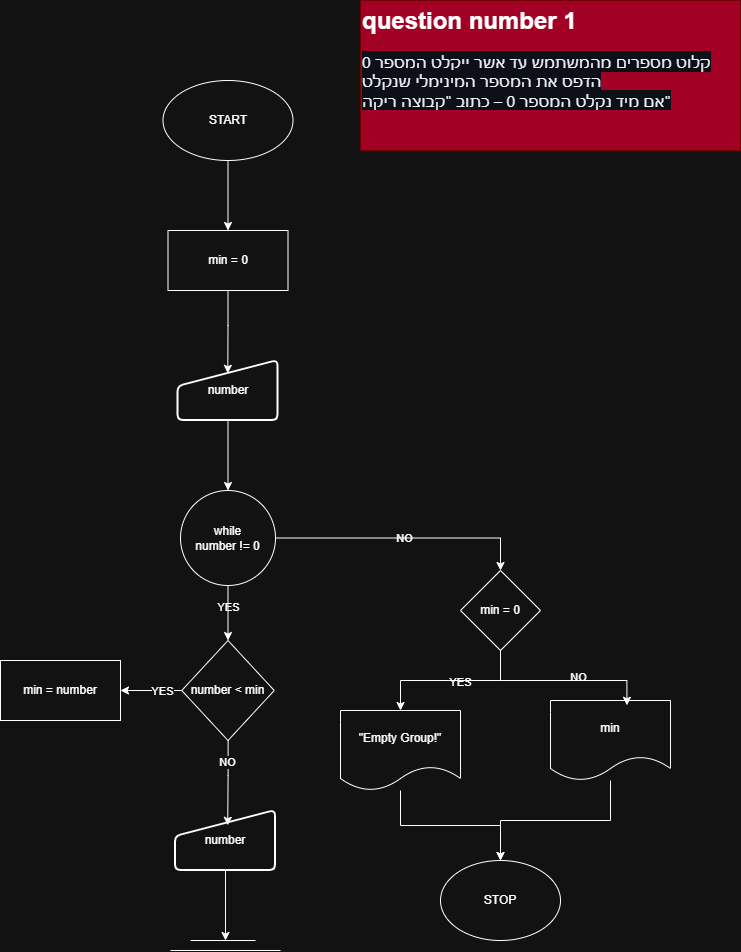

The diagram above was exported from draw.io. Its source (the exported page's mxGraphModel, read from the mxfile embedded in the PNG):
<mxGraphModel dx="1042" dy="626" grid="1" gridSize="10" guides="1" tooltips="1" connect="1" arrows="1" fold="1" page="1" pageScale="1" pageWidth="827" pageHeight="1169" math="0" shadow="0">
  <root>
    <mxCell id="0" />
    <mxCell id="1" parent="0" />
    <mxCell id="c85O-RaW7SFGdpBhPHUB-17" edge="1" parent="1" source="c85O-RaW7SFGdpBhPHUB-1" style="edgeStyle=orthogonalEdgeStyle;rounded=0;orthogonalLoop=1;jettySize=auto;html=1;entryX=0.5;entryY=0;entryDx=0;entryDy=0;labelBackgroundColor=none;fontColor=default;" target="c85O-RaW7SFGdpBhPHUB-3">
      <mxGeometry relative="1" as="geometry" />
    </mxCell>
    <mxCell id="c85O-RaW7SFGdpBhPHUB-1" parent="1" style="ellipse;whiteSpace=wrap;html=1;labelBackgroundColor=none;" value="START" vertex="1">
      <mxGeometry height="80" width="130" x="212.5" y="120" as="geometry" />
    </mxCell>
    <mxCell id="c85O-RaW7SFGdpBhPHUB-3" parent="1" style="rounded=0;whiteSpace=wrap;html=1;labelBackgroundColor=none;" value="min = 0" vertex="1">
      <mxGeometry height="60" width="120" x="217.5" y="270" as="geometry" />
    </mxCell>
    <mxCell id="c85O-RaW7SFGdpBhPHUB-16" edge="1" parent="1" source="c85O-RaW7SFGdpBhPHUB-4" style="edgeStyle=orthogonalEdgeStyle;rounded=0;orthogonalLoop=1;jettySize=auto;html=1;entryX=0.5;entryY=0;entryDx=0;entryDy=0;labelBackgroundColor=none;fontColor=default;" target="c85O-RaW7SFGdpBhPHUB-5">
      <mxGeometry relative="1" as="geometry" />
    </mxCell>
    <mxCell id="c85O-RaW7SFGdpBhPHUB-4" parent="1" style="html=1;strokeWidth=2;shape=manualInput;whiteSpace=wrap;rounded=1;size=26;arcSize=11;labelBackgroundColor=none;" value="number" vertex="1">
      <mxGeometry height="60" width="100" x="227.5" y="400" as="geometry" />
    </mxCell>
    <mxCell id="c85O-RaW7SFGdpBhPHUB-10" edge="1" parent="1" source="c85O-RaW7SFGdpBhPHUB-5" style="edgeStyle=orthogonalEdgeStyle;rounded=0;orthogonalLoop=1;jettySize=auto;html=1;entryX=0.5;entryY=0;entryDx=0;entryDy=0;labelBackgroundColor=none;fontColor=default;" target="c85O-RaW7SFGdpBhPHUB-7">
      <mxGeometry relative="1" as="geometry" />
    </mxCell>
    <mxCell id="c85O-RaW7SFGdpBhPHUB-28" connectable="0" parent="c85O-RaW7SFGdpBhPHUB-10" style="edgeLabel;html=1;align=center;verticalAlign=middle;resizable=0;points=[];labelBackgroundColor=none;" value="YES" vertex="1">
      <mxGeometry relative="1" x="-0.2218" as="geometry">
        <mxPoint as="offset" />
      </mxGeometry>
    </mxCell>
    <mxCell id="c85O-RaW7SFGdpBhPHUB-14" edge="1" parent="1" source="c85O-RaW7SFGdpBhPHUB-5" style="edgeStyle=orthogonalEdgeStyle;rounded=0;orthogonalLoop=1;jettySize=auto;html=1;labelBackgroundColor=none;fontColor=default;" target="c85O-RaW7SFGdpBhPHUB-6" value="NO">
      <mxGeometry relative="1" as="geometry">
        <Array as="points">
          <mxPoint x="550" y="578" />
        </Array>
      </mxGeometry>
    </mxCell>
    <mxCell id="c85O-RaW7SFGdpBhPHUB-5" parent="1" style="ellipse;whiteSpace=wrap;html=1;aspect=fixed;labelBackgroundColor=none;" value="&lt;div&gt;while&lt;/div&gt;number != 0" vertex="1">
      <mxGeometry height="95" width="95" x="230" y="530" as="geometry" />
    </mxCell>
    <mxCell id="c85O-RaW7SFGdpBhPHUB-24" edge="1" parent="1" source="c85O-RaW7SFGdpBhPHUB-6" style="edgeStyle=orthogonalEdgeStyle;rounded=0;orthogonalLoop=1;jettySize=auto;html=1;labelBackgroundColor=none;fontColor=default;" target="c85O-RaW7SFGdpBhPHUB-18">
      <mxGeometry relative="1" as="geometry" />
    </mxCell>
    <mxCell id="c85O-RaW7SFGdpBhPHUB-27" connectable="0" parent="c85O-RaW7SFGdpBhPHUB-24" style="edgeLabel;html=1;align=center;verticalAlign=middle;resizable=0;points=[];labelBackgroundColor=none;" value="YES" vertex="1">
      <mxGeometry relative="1" x="-0.115" y="1" as="geometry">
        <mxPoint as="offset" />
      </mxGeometry>
    </mxCell>
    <mxCell id="c85O-RaW7SFGdpBhPHUB-6" parent="1" style="rhombus;whiteSpace=wrap;html=1;labelBackgroundColor=none;" value="min = 0" vertex="1">
      <mxGeometry height="80" width="80" x="510" y="610" as="geometry" />
    </mxCell>
    <mxCell id="c85O-RaW7SFGdpBhPHUB-12" edge="1" parent="1" source="c85O-RaW7SFGdpBhPHUB-7" style="edgeStyle=orthogonalEdgeStyle;rounded=0;orthogonalLoop=1;jettySize=auto;html=1;entryX=1;entryY=0.5;entryDx=0;entryDy=0;labelBackgroundColor=none;fontColor=default;" target="c85O-RaW7SFGdpBhPHUB-8">
      <mxGeometry relative="1" as="geometry" />
    </mxCell>
    <mxCell id="5rf5xbHaVF-FSlqO9feL-4" connectable="0" parent="c85O-RaW7SFGdpBhPHUB-12" style="edgeLabel;html=1;align=center;verticalAlign=middle;resizable=0;points=[];" value="YES" vertex="1">
      <mxGeometry relative="1" x="-0.3518" as="geometry">
        <mxPoint as="offset" />
      </mxGeometry>
    </mxCell>
    <mxCell id="c85O-RaW7SFGdpBhPHUB-7" parent="1" style="rhombus;whiteSpace=wrap;html=1;labelBackgroundColor=none;" value="number &amp;lt; min" vertex="1">
      <mxGeometry height="100" width="92.5" x="231.25" y="680" as="geometry" />
    </mxCell>
    <mxCell id="c85O-RaW7SFGdpBhPHUB-8" parent="1" style="rounded=0;whiteSpace=wrap;html=1;labelBackgroundColor=none;" value="min = number" vertex="1">
      <mxGeometry height="60" width="120" x="50" y="700" as="geometry" />
    </mxCell>
    <mxCell id="c85O-RaW7SFGdpBhPHUB-31" edge="1" parent="1" source="c85O-RaW7SFGdpBhPHUB-9" style="edgeStyle=orthogonalEdgeStyle;rounded=0;orthogonalLoop=1;jettySize=auto;html=1;labelBackgroundColor=none;fontColor=default;">
      <mxGeometry relative="1" as="geometry">
        <mxPoint x="275" y="980" as="targetPoint" />
      </mxGeometry>
    </mxCell>
    <mxCell id="c85O-RaW7SFGdpBhPHUB-9" parent="1" style="html=1;strokeWidth=2;shape=manualInput;whiteSpace=wrap;rounded=1;size=26;arcSize=11;labelBackgroundColor=none;" value="number" vertex="1">
      <mxGeometry height="60" width="100" x="225" y="850" as="geometry" />
    </mxCell>
    <mxCell id="c85O-RaW7SFGdpBhPHUB-13" edge="1" parent="1" source="c85O-RaW7SFGdpBhPHUB-7" style="edgeStyle=orthogonalEdgeStyle;rounded=0;orthogonalLoop=1;jettySize=auto;html=1;entryX=0.522;entryY=0.247;entryDx=0;entryDy=0;entryPerimeter=0;labelBackgroundColor=none;fontColor=default;" target="c85O-RaW7SFGdpBhPHUB-9">
      <mxGeometry relative="1" as="geometry" />
    </mxCell>
    <mxCell id="5rf5xbHaVF-FSlqO9feL-5" connectable="0" parent="c85O-RaW7SFGdpBhPHUB-13" style="edgeLabel;html=1;align=center;verticalAlign=middle;resizable=0;points=[];" value="NO" vertex="1">
      <mxGeometry relative="1" x="-0.3552" y="-1" as="geometry">
        <mxPoint y="-6" as="offset" />
      </mxGeometry>
    </mxCell>
    <mxCell id="c85O-RaW7SFGdpBhPHUB-15" edge="1" parent="1" source="c85O-RaW7SFGdpBhPHUB-3" style="edgeStyle=orthogonalEdgeStyle;rounded=0;orthogonalLoop=1;jettySize=auto;html=1;entryX=0.498;entryY=0.213;entryDx=0;entryDy=0;entryPerimeter=0;labelBackgroundColor=none;fontColor=default;" target="c85O-RaW7SFGdpBhPHUB-4">
      <mxGeometry relative="1" as="geometry" />
    </mxCell>
    <mxCell id="5rf5xbHaVF-FSlqO9feL-3" edge="1" parent="1" source="c85O-RaW7SFGdpBhPHUB-18" style="edgeStyle=orthogonalEdgeStyle;rounded=0;orthogonalLoop=1;jettySize=auto;html=1;entryX=0.5;entryY=0;entryDx=0;entryDy=0;" target="5rf5xbHaVF-FSlqO9feL-1">
      <mxGeometry relative="1" as="geometry" />
    </mxCell>
    <mxCell id="c85O-RaW7SFGdpBhPHUB-18" parent="1" style="shape=document;whiteSpace=wrap;html=1;boundedLbl=1;labelBackgroundColor=none;" value="&quot;Empty Group!&quot;" vertex="1">
      <mxGeometry height="80" width="120" x="390" y="750" as="geometry" />
    </mxCell>
    <mxCell id="5rf5xbHaVF-FSlqO9feL-2" edge="1" parent="1" source="c85O-RaW7SFGdpBhPHUB-20" style="edgeStyle=orthogonalEdgeStyle;rounded=0;orthogonalLoop=1;jettySize=auto;html=1;" target="5rf5xbHaVF-FSlqO9feL-1">
      <mxGeometry relative="1" as="geometry" />
    </mxCell>
    <mxCell id="c85O-RaW7SFGdpBhPHUB-20" parent="1" style="shape=document;whiteSpace=wrap;html=1;boundedLbl=1;labelBackgroundColor=none;" value="min" vertex="1">
      <mxGeometry height="80" width="120" x="600" y="740" as="geometry" />
    </mxCell>
    <mxCell id="c85O-RaW7SFGdpBhPHUB-21" edge="1" parent="1" source="c85O-RaW7SFGdpBhPHUB-6" style="edgeStyle=orthogonalEdgeStyle;rounded=0;orthogonalLoop=1;jettySize=auto;html=1;entryX=0.637;entryY=0.06;entryDx=0;entryDy=0;entryPerimeter=0;labelBackgroundColor=none;fontColor=default;" target="c85O-RaW7SFGdpBhPHUB-20">
      <mxGeometry relative="1" as="geometry">
        <Array as="points">
          <mxPoint x="550" y="720" />
          <mxPoint x="676" y="720" />
        </Array>
      </mxGeometry>
    </mxCell>
    <mxCell id="c85O-RaW7SFGdpBhPHUB-26" connectable="0" parent="c85O-RaW7SFGdpBhPHUB-21" style="edgeLabel;html=1;align=center;verticalAlign=middle;resizable=0;points=[];labelBackgroundColor=none;" value="NO" vertex="1">
      <mxGeometry relative="1" x="0.1832" y="4" as="geometry">
        <mxPoint as="offset" />
      </mxGeometry>
    </mxCell>
    <mxCell id="c85O-RaW7SFGdpBhPHUB-29" edge="1" parent="1" style="endArrow=none;html=1;rounded=0;labelBackgroundColor=none;fontColor=default;" value="">
      <mxGeometry height="50" relative="1" width="50" as="geometry">
        <mxPoint x="240" y="980" as="sourcePoint" />
        <mxPoint x="305" y="980" as="targetPoint" />
      </mxGeometry>
    </mxCell>
    <mxCell id="c85O-RaW7SFGdpBhPHUB-30" edge="1" parent="1" style="endArrow=none;html=1;rounded=0;labelBackgroundColor=none;fontColor=default;" value="">
      <mxGeometry height="50" relative="1" width="50" as="geometry">
        <mxPoint x="220" y="990" as="sourcePoint" />
        <mxPoint x="330" y="990" as="targetPoint" />
      </mxGeometry>
    </mxCell>
    <mxCell id="c85O-RaW7SFGdpBhPHUB-32" parent="1" style="text;html=1;whiteSpace=wrap;overflow=hidden;rounded=0;fillColor=#a20025;fontColor=#ffffff;strokeColor=#6F0000;" value="&lt;h1 style=&quot;margin-top: 0px;&quot;&gt;question number 1&lt;/h1&gt;&lt;div&gt;&lt;span style=&quot;color: rgb(240, 246, 252); font-family: -apple-system, BlinkMacSystemFont, &amp;quot;Segoe UI&amp;quot;, &amp;quot;Noto Sans&amp;quot;, Helvetica, Arial, sans-serif, &amp;quot;Apple Color Emoji&amp;quot;, &amp;quot;Segoe UI Emoji&amp;quot;; font-size: 16px; background-color: rgb(13, 17, 23);&quot;&gt;קלוט מספרים מהמשתמש עד אשר ייקלט המספר 0&lt;/span&gt;&lt;br style=&quot;box-sizing: border-box; color: rgb(240, 246, 252); font-family: -apple-system, BlinkMacSystemFont, &amp;quot;Segoe UI&amp;quot;, &amp;quot;Noto Sans&amp;quot;, Helvetica, Arial, sans-serif, &amp;quot;Apple Color Emoji&amp;quot;, &amp;quot;Segoe UI Emoji&amp;quot;; font-size: 16px; background-color: rgb(13, 17, 23);&quot;&gt;&lt;span style=&quot;color: rgb(240, 246, 252); font-family: -apple-system, BlinkMacSystemFont, &amp;quot;Segoe UI&amp;quot;, &amp;quot;Noto Sans&amp;quot;, Helvetica, Arial, sans-serif, &amp;quot;Apple Color Emoji&amp;quot;, &amp;quot;Segoe UI Emoji&amp;quot;; font-size: 16px; background-color: rgb(13, 17, 23);&quot;&gt;הדפס את המספר המינימלי שנקלט&lt;/span&gt;&lt;br style=&quot;box-sizing: border-box; color: rgb(240, 246, 252); font-family: -apple-system, BlinkMacSystemFont, &amp;quot;Segoe UI&amp;quot;, &amp;quot;Noto Sans&amp;quot;, Helvetica, Arial, sans-serif, &amp;quot;Apple Color Emoji&amp;quot;, &amp;quot;Segoe UI Emoji&amp;quot;; font-size: 16px; background-color: rgb(13, 17, 23);&quot;&gt;&lt;span style=&quot;color: rgb(240, 246, 252); font-family: -apple-system, BlinkMacSystemFont, &amp;quot;Segoe UI&amp;quot;, &amp;quot;Noto Sans&amp;quot;, Helvetica, Arial, sans-serif, &amp;quot;Apple Color Emoji&amp;quot;, &amp;quot;Segoe UI Emoji&amp;quot;; font-size: 16px; background-color: rgb(13, 17, 23);&quot;&gt;אם מיד נקלט המספר 0 – כתוב &quot;קבוצה ריקה&quot;&lt;/span&gt;&lt;/div&gt;" vertex="1">
      <mxGeometry height="150" width="380" x="410" y="40" as="geometry" />
    </mxCell>
    <mxCell id="5rf5xbHaVF-FSlqO9feL-1" parent="1" style="ellipse;whiteSpace=wrap;html=1;" value="STOP" vertex="1">
      <mxGeometry height="80" width="120" x="490" y="900" as="geometry" />
    </mxCell>
  </root>
</mxGraphModel>